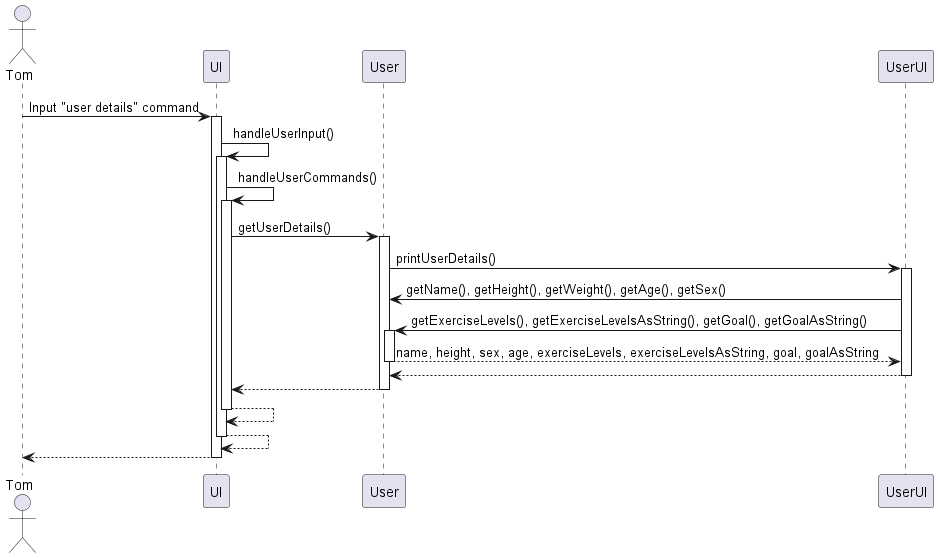

The diagram above was rendered by PlantUML. Its source (embedded in the PNG):
@startuml
actor Tom
Tom -> UI: Input "user details" command
activate UI

UI -> UI: handleUserInput()
activate UI

UI -> UI: handleUserCommands()
activate UI

UI -> User : getUserDetails()
activate User

User -> UserUI: printUserDetails()
activate UserUI

UserUI -> User: getName(), getHeight(), getWeight(), getAge(), getSex()
UserUI -> User: getExerciseLevels(), getExerciseLevelsAsString(), getGoal(), getGoalAsString()
activate User
return name, height, sex, age, exerciseLevels, exerciseLevelsAsString, goal, goalAsString


return
return
return
return
return

@enduml